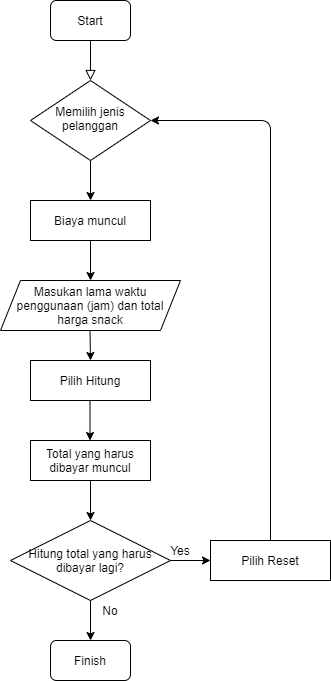

The diagram above was exported from draw.io. Its source (the exported page's mxGraphModel, read from the mxfile embedded in the PNG):
<mxGraphModel dx="868" dy="460" grid="1" gridSize="10" guides="1" tooltips="1" connect="1" arrows="1" fold="1" page="1" pageScale="1" pageWidth="827" pageHeight="1169" math="0" shadow="0">
  <root>
    <mxCell id="WIyWlLk6GJQsqaUBKTNV-0" />
    <mxCell id="WIyWlLk6GJQsqaUBKTNV-1" parent="WIyWlLk6GJQsqaUBKTNV-0" />
    <mxCell id="WIyWlLk6GJQsqaUBKTNV-2" value="" style="rounded=0;html=1;jettySize=auto;orthogonalLoop=1;fontSize=11;endArrow=block;endFill=0;endSize=8;strokeWidth=1;shadow=0;labelBackgroundColor=none;edgeStyle=orthogonalEdgeStyle;" parent="WIyWlLk6GJQsqaUBKTNV-1" source="WIyWlLk6GJQsqaUBKTNV-3" target="WIyWlLk6GJQsqaUBKTNV-6" edge="1">
      <mxGeometry relative="1" as="geometry" />
    </mxCell>
    <mxCell id="WIyWlLk6GJQsqaUBKTNV-3" value="Start" style="rounded=1;whiteSpace=wrap;html=1;fontSize=12;glass=0;strokeWidth=1;shadow=0;" parent="WIyWlLk6GJQsqaUBKTNV-1" vertex="1">
      <mxGeometry x="180" y="80" width="80" height="40" as="geometry" />
    </mxCell>
    <mxCell id="WIyWlLk6GJQsqaUBKTNV-6" value="Memilih jenis pelanggan" style="rhombus;whiteSpace=wrap;html=1;shadow=0;fontFamily=Helvetica;fontSize=12;align=center;strokeWidth=1;spacing=6;spacingTop=-4;" parent="WIyWlLk6GJQsqaUBKTNV-1" vertex="1">
      <mxGeometry x="160" y="160" width="120" height="80" as="geometry" />
    </mxCell>
    <mxCell id="p5sXAplKfIWMS3J9sWdd-4" value="" style="endArrow=classic;html=1;exitX=0.5;exitY=1;exitDx=0;exitDy=0;entryX=0.5;entryY=0;entryDx=0;entryDy=0;" parent="WIyWlLk6GJQsqaUBKTNV-1" source="WIyWlLk6GJQsqaUBKTNV-6" edge="1">
      <mxGeometry width="50" height="50" relative="1" as="geometry">
        <mxPoint x="390" y="290" as="sourcePoint" />
        <mxPoint x="220" y="280" as="targetPoint" />
      </mxGeometry>
    </mxCell>
    <mxCell id="p5sXAplKfIWMS3J9sWdd-5" value="Masukan lama waktu penggunaan (jam) dan total harga snack" style="shape=parallelogram;perimeter=parallelogramPerimeter;whiteSpace=wrap;html=1;fixedSize=1;" parent="WIyWlLk6GJQsqaUBKTNV-1" vertex="1">
      <mxGeometry x="130" y="360" width="180" height="50" as="geometry" />
    </mxCell>
    <mxCell id="p5sXAplKfIWMS3J9sWdd-7" value="&lt;span&gt;Biaya muncul&lt;/span&gt;" style="rounded=0;whiteSpace=wrap;html=1;" parent="WIyWlLk6GJQsqaUBKTNV-1" vertex="1">
      <mxGeometry x="160" y="280" width="120" height="40" as="geometry" />
    </mxCell>
    <mxCell id="p5sXAplKfIWMS3J9sWdd-8" value="Pilih Hitung" style="rounded=0;whiteSpace=wrap;html=1;" parent="WIyWlLk6GJQsqaUBKTNV-1" vertex="1">
      <mxGeometry x="160" y="440" width="120" height="40" as="geometry" />
    </mxCell>
    <mxCell id="p5sXAplKfIWMS3J9sWdd-9" value="Total yang harus dibayar muncul" style="rounded=0;whiteSpace=wrap;html=1;" parent="WIyWlLk6GJQsqaUBKTNV-1" vertex="1">
      <mxGeometry x="160" y="520" width="120" height="40" as="geometry" />
    </mxCell>
    <mxCell id="p5sXAplKfIWMS3J9sWdd-10" value="Hitung total yang harus dibayar lagi?" style="rhombus;whiteSpace=wrap;html=1;" parent="WIyWlLk6GJQsqaUBKTNV-1" vertex="1">
      <mxGeometry x="140" y="600" width="160" height="80" as="geometry" />
    </mxCell>
    <mxCell id="p5sXAplKfIWMS3J9sWdd-11" value="Pilih Reset" style="rounded=0;whiteSpace=wrap;html=1;" parent="WIyWlLk6GJQsqaUBKTNV-1" vertex="1">
      <mxGeometry x="340" y="620" width="120" height="40" as="geometry" />
    </mxCell>
    <mxCell id="p5sXAplKfIWMS3J9sWdd-12" value="Finish" style="rounded=1;whiteSpace=wrap;html=1;" parent="WIyWlLk6GJQsqaUBKTNV-1" vertex="1">
      <mxGeometry x="180" y="720" width="80" height="40" as="geometry" />
    </mxCell>
    <mxCell id="p5sXAplKfIWMS3J9sWdd-13" value="" style="endArrow=classic;html=1;entryX=1;entryY=0.5;entryDx=0;entryDy=0;" parent="WIyWlLk6GJQsqaUBKTNV-1" source="p5sXAplKfIWMS3J9sWdd-11" target="WIyWlLk6GJQsqaUBKTNV-6" edge="1">
      <mxGeometry width="50" height="50" relative="1" as="geometry">
        <mxPoint x="390" y="620" as="sourcePoint" />
        <mxPoint x="400" y="270" as="targetPoint" />
        <Array as="points">
          <mxPoint x="400" y="200" />
        </Array>
      </mxGeometry>
    </mxCell>
    <mxCell id="p5sXAplKfIWMS3J9sWdd-14" value="" style="endArrow=classic;html=1;exitX=0.5;exitY=1;exitDx=0;exitDy=0;entryX=0.5;entryY=0;entryDx=0;entryDy=0;" parent="WIyWlLk6GJQsqaUBKTNV-1" source="p5sXAplKfIWMS3J9sWdd-7" target="p5sXAplKfIWMS3J9sWdd-5" edge="1">
      <mxGeometry width="50" height="50" relative="1" as="geometry">
        <mxPoint x="390" y="420" as="sourcePoint" />
        <mxPoint x="440" y="370" as="targetPoint" />
      </mxGeometry>
    </mxCell>
    <mxCell id="p5sXAplKfIWMS3J9sWdd-15" value="" style="endArrow=classic;html=1;exitX=0.5;exitY=1;exitDx=0;exitDy=0;" parent="WIyWlLk6GJQsqaUBKTNV-1" edge="1">
      <mxGeometry width="50" height="50" relative="1" as="geometry">
        <mxPoint x="219.5" y="410" as="sourcePoint" />
        <mxPoint x="220" y="440" as="targetPoint" />
      </mxGeometry>
    </mxCell>
    <mxCell id="p5sXAplKfIWMS3J9sWdd-17" value="" style="endArrow=classic;html=1;exitX=0.5;exitY=1;exitDx=0;exitDy=0;entryX=0.5;entryY=0;entryDx=0;entryDy=0;" parent="WIyWlLk6GJQsqaUBKTNV-1" edge="1">
      <mxGeometry width="50" height="50" relative="1" as="geometry">
        <mxPoint x="219.5" y="480" as="sourcePoint" />
        <mxPoint x="219.5" y="520" as="targetPoint" />
      </mxGeometry>
    </mxCell>
    <mxCell id="p5sXAplKfIWMS3J9sWdd-18" value="" style="endArrow=classic;html=1;exitX=0.5;exitY=1;exitDx=0;exitDy=0;entryX=0.5;entryY=0;entryDx=0;entryDy=0;" parent="WIyWlLk6GJQsqaUBKTNV-1" source="p5sXAplKfIWMS3J9sWdd-9" target="p5sXAplKfIWMS3J9sWdd-10" edge="1">
      <mxGeometry width="50" height="50" relative="1" as="geometry">
        <mxPoint x="250" y="350" as="sourcePoint" />
        <mxPoint x="250" y="390" as="targetPoint" />
      </mxGeometry>
    </mxCell>
    <mxCell id="p5sXAplKfIWMS3J9sWdd-19" value="" style="endArrow=classic;html=1;exitX=1;exitY=0.5;exitDx=0;exitDy=0;entryX=0;entryY=0.5;entryDx=0;entryDy=0;" parent="WIyWlLk6GJQsqaUBKTNV-1" source="p5sXAplKfIWMS3J9sWdd-10" target="p5sXAplKfIWMS3J9sWdd-11" edge="1">
      <mxGeometry width="50" height="50" relative="1" as="geometry">
        <mxPoint x="390" y="720" as="sourcePoint" />
        <mxPoint x="440" y="670" as="targetPoint" />
      </mxGeometry>
    </mxCell>
    <mxCell id="p5sXAplKfIWMS3J9sWdd-20" value="" style="endArrow=classic;html=1;exitX=0.5;exitY=1;exitDx=0;exitDy=0;entryX=0.5;entryY=0;entryDx=0;entryDy=0;" parent="WIyWlLk6GJQsqaUBKTNV-1" source="p5sXAplKfIWMS3J9sWdd-10" target="p5sXAplKfIWMS3J9sWdd-12" edge="1">
      <mxGeometry width="50" height="50" relative="1" as="geometry">
        <mxPoint x="390" y="720" as="sourcePoint" />
        <mxPoint x="440" y="670" as="targetPoint" />
      </mxGeometry>
    </mxCell>
    <mxCell id="UglhmZePmjIOSH3E-t4N-2" value="Yes" style="text;html=1;strokeColor=none;fillColor=none;align=center;verticalAlign=middle;whiteSpace=wrap;rounded=0;" parent="WIyWlLk6GJQsqaUBKTNV-1" vertex="1">
      <mxGeometry x="290" y="620" width="40" height="20" as="geometry" />
    </mxCell>
    <mxCell id="UglhmZePmjIOSH3E-t4N-3" value="No" style="text;html=1;strokeColor=none;fillColor=none;align=center;verticalAlign=middle;whiteSpace=wrap;rounded=0;" parent="WIyWlLk6GJQsqaUBKTNV-1" vertex="1">
      <mxGeometry x="220" y="680" width="40" height="20" as="geometry" />
    </mxCell>
  </root>
</mxGraphModel>